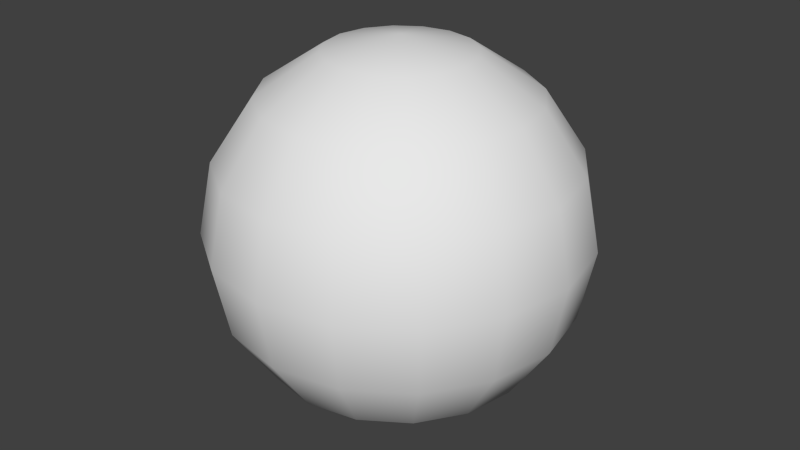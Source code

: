 # Source: BEAMModel.blend  (saved by Blender 2.68.0; exported with 4.5.12 LTS)
import bpy
from mathutils import Matrix  # noqa: F401  (used for matrix-valued properties, if any)

bpy.ops.wm.read_factory_settings(use_empty=True)
scene = bpy.context.scene
scene.name = 'Scene'

# ---- collections
col_collection_1 = bpy.data.collections.new('Collection 1'); scene.collection.children.link(col_collection_1)

# ---- world
world_world = bpy.data.worlds.new('World'); scene.world = world_world
world_world.color = (0.05088, 0.05088, 0.05088)
world_world.use_sun_shadow = False
world_world.sun_shadow_jitter_overblur = 0.0
world_world.cycles.sampling_method = 'MANUAL'
world_world.cycles.sample_map_resolution = 256

# ---- meshes
me_sphere = bpy.data.meshes.new('Sphere')
me_sphere.from_pydata([(-0.3827, 0.0, 0.9239), (-0.7071, 0.0, 0.7071), (-0.9239, 0.0, 0.3827), (-1.0, 0.0, -4.371e-08), (-0.9239, 0.0, -0.3827), (-0.7071, 0.0, -0.7071), (-0.3827, 0.0, -0.9239), (-0.3536, 0.1464, 0.9239), (-0.6533, 0.2706, 0.7071), (-0.8536, 0.3536, 0.3827), (-0.9239, 0.3827, -5.96e-08), (-0.8536, 0.3536, -0.3827), (-0.6533, 0.2706, -0.7071), (-0.3536, 0.1464, -0.9239), (-0.2706, 0.2706, 0.9239), (-0.5, 0.5, 0.7071), (-0.6533, 0.6533, 0.3827), (-0.7071, 0.7071, -5.96e-08), (-0.6533, 0.6533, -0.3827), (-0.5, 0.5, -0.7071), (-0.2706, 0.2706, -0.9239), (-0.1464, 0.3536, 0.9239), (-0.2706, 0.6533, 0.7071), (-0.3536, 0.8536, 0.3827), (-0.3827, 0.9239, -5.96e-08), (-0.3536, 0.8536, -0.3827), (-0.2706, 0.6533, -0.7071), (-0.1464, 0.3536, -0.9239), (-1.212e-07, 0.3827, 0.9239), (-1.361e-07, 0.7071, 0.7071), (-1.212e-07, 0.9239, 0.3827), (-1.212e-07, 1.0, -5.96e-08), (-1.212e-07, 0.9239, -0.3827), (-1.361e-07, 0.7071, -0.7071), (-1.361e-07, 0.3827, -0.9239), (0.1464, 0.3536, 0.9239), (0.2706, 0.6533, 0.7071), (0.3536, 0.8536, 0.3827), (0.3827, 0.9239, -5.96e-08), (0.3536, 0.8536, -0.3827), (0.2706, 0.6533, -0.7071), (0.1464, 0.3536, -0.9239), (-2.578e-07, -1.068e-07, 1.0), (0.2706, 0.2706, 0.9239), (0.5, 0.5, 0.7071), (0.6533, 0.6533, 0.3827), (0.7071, 0.7071, -5.96e-08), (0.6533, 0.6533, -0.3827), (0.5, 0.5, -0.7071), (0.2706, 0.2706, -0.9239), (0.3536, 0.1464, 0.9239), (0.6533, 0.2706, 0.7071), (0.8536, 0.3536, 0.3827), (0.9239, 0.3827, -5.96e-08), (0.8536, 0.3536, -0.3827), (0.6533, 0.2706, -0.7071), (0.3536, 0.1464, -0.9239), (-1.51e-07, 0.0, -1.0), (0.3827, -2.98e-08, 0.9239), (0.7071, -2.98e-08, 0.7071), (0.9239, -8.941e-08, 0.3827), (1.0, -2.98e-08, -5.96e-08), (0.9239, -8.941e-08, -0.3827), (0.7071, -2.98e-08, -0.7071), (0.3827, -2.98e-08, -0.9239), (0.3536, -0.1464, 0.9239), (0.6533, -0.2706, 0.7071), (0.8536, -0.3536, 0.3827), (0.9239, -0.3827, -5.96e-08), (0.8536, -0.3536, -0.3827), (0.6533, -0.2706, -0.7071), (0.3536, -0.1464, -0.9239), (0.2706, -0.2706, 0.9239), (0.5, -0.5, 0.7071), (0.6533, -0.6533, 0.3827), (0.7071, -0.7071, -5.96e-08), (0.6533, -0.6533, -0.3827), (0.5, -0.5, -0.7071), (0.2706, -0.2706, -0.9239), (0.1464, -0.3536, 0.9239), (0.2706, -0.6533, 0.7071), (0.3536, -0.8536, 0.3827), (0.3827, -0.9239, -5.96e-08), (0.3536, -0.8536, -0.3827), (0.2706, -0.6533, -0.7071), (0.1464, -0.3536, -0.9239), (-1.659e-07, -0.3827, 0.9239), (-1.659e-07, -0.7071, 0.7071), (-2.404e-07, -0.9239, 0.3827), (-1.808e-07, -1.0, -5.96e-08), (-2.404e-07, -0.9239, -0.3827), (-1.659e-07, -0.7071, -0.7071), (-1.659e-07, -0.3827, -0.9239), (-0.1464, -0.3536, 0.9239), (-0.2706, -0.6533, 0.7071), (-0.3536, -0.8536, 0.3827), (-0.3827, -0.9239, -5.96e-08), (-0.3536, -0.8536, -0.3827), (-0.2706, -0.6533, -0.7071), (-0.1464, -0.3536, -0.9239), (-0.2706, -0.2706, 0.9239), (-0.5, -0.5, 0.7071), (-0.6533, -0.6533, 0.3827), (-0.7071, -0.7071, -5.96e-08), (-0.6533, -0.6533, -0.3827), (-0.5, -0.5, -0.7071), (-0.2706, -0.2706, -0.9239), (-0.3536, -0.1464, 0.9239), (-0.6533, -0.2706, 0.7071), (-0.8536, -0.3536, 0.3827), (-0.9239, -0.3827, -5.96e-08), (-0.8536, -0.3536, -0.3827), (-0.6533, -0.2706, -0.7071), (-0.3536, -0.1464, -0.9239)], [], [(5, 4, 11, 12), (1, 0, 7, 8), (4, 3, 10, 11), (3, 2, 9, 10), (6, 5, 12, 13), (2, 1, 8, 9), (10, 9, 16, 17), (13, 12, 19, 20), (9, 8, 15, 16), (12, 11, 18, 19), (8, 7, 14, 15), (11, 10, 17, 18), (17, 16, 23, 24), (20, 19, 26, 27), (16, 15, 22, 23), (19, 18, 25, 26), (15, 14, 21, 22), (18, 17, 24, 25), (24, 23, 30, 31), (27, 26, 33, 34), (23, 22, 29, 30), (26, 25, 32, 33), (22, 21, 28, 29), (25, 24, 31, 32), (31, 30, 37, 38), (34, 33, 40, 41), (30, 29, 36, 37), (33, 32, 39, 40), (29, 28, 35, 36), (32, 31, 38, 39), (38, 37, 45, 46), (41, 40, 48, 49), (37, 36, 44, 45), (40, 39, 47, 48), (36, 35, 43, 44), (39, 38, 46, 47), (46, 45, 52, 53), (49, 48, 55, 56), (45, 44, 51, 52), (48, 47, 54, 55), (44, 43, 50, 51), (47, 46, 53, 54), (53, 52, 60, 61), (56, 55, 63, 64), (52, 51, 59, 60), (55, 54, 62, 63), (51, 50, 58, 59), (54, 53, 61, 62), (61, 60, 67, 68), (64, 63, 70, 71), (60, 59, 66, 67), (63, 62, 69, 70), (59, 58, 65, 66), (62, 61, 68, 69), (68, 67, 74, 75), (71, 70, 77, 78), (67, 66, 73, 74), (70, 69, 76, 77), (66, 65, 72, 73), (69, 68, 75, 76), (75, 74, 81, 82), (78, 77, 84, 85), (74, 73, 80, 81), (77, 76, 83, 84), (73, 72, 79, 80), (76, 75, 82, 83), (82, 81, 88, 89), (85, 84, 91, 92), (81, 80, 87, 88), (84, 83, 90, 91), (80, 79, 86, 87), (83, 82, 89, 90), (89, 88, 95, 96), (92, 91, 98, 99), (88, 87, 94, 95), (91, 90, 97, 98), (87, 86, 93, 94), (90, 89, 96, 97), (96, 95, 102, 103), (99, 98, 105, 106), (95, 94, 101, 102), (98, 97, 104, 105), (94, 93, 100, 101), (97, 96, 103, 104), (103, 102, 109, 110), (106, 105, 112, 113), (102, 101, 108, 109), (105, 104, 111, 112), (101, 100, 107, 108), (104, 103, 110, 111), (57, 6, 13), (0, 42, 7), (57, 13, 20), (7, 42, 14), (57, 20, 27), (14, 42, 21), (57, 27, 34), (21, 42, 28), (57, 34, 41), (28, 42, 35), (57, 41, 49), (35, 42, 43), (57, 49, 56), (43, 42, 50), (57, 56, 64), (50, 42, 58), (57, 64, 71), (58, 42, 65), (57, 71, 78), (65, 42, 72), (57, 78, 85), (72, 42, 79), (57, 85, 92), (79, 42, 86), (57, 92, 99), (86, 42, 93), (57, 99, 106), (93, 42, 100), (57, 106, 113), (100, 42, 107), (57, 113, 6), (107, 42, 0), (110, 109, 2, 3), (113, 112, 5, 6), (109, 108, 1, 2), (112, 111, 4, 5), (108, 107, 0, 1), (111, 110, 3, 4)])
me_sphere.polygons.foreach_set('use_smooth', [True] * 128)
_uv = me_sphere.uv_layers.new(name='UVMap')
_uv.uv.foreach_set('vector', [0.377, 0.8366, 0.299, 0.8469, 0.2988, 0.7612, 0.3768, 0.771, 0.8502, 0.2664, 0.7813, 0.3265, 0.7558, 0.3037, 0.742, 0.2926, 0.5066, 0.3495, 0.5057, 0.5253, 0.3728, 0.5282, 0.3672, 0.3525, 0.5057, 0.5253, 0.5049, 0.7011, 0.3779, 0.7038, 0.3728, 0.5282, 0.4671, 0.8213, 0.377, 0.8366, 0.3768, 0.771, 0.467, 0.7858, 0.9214, 0.2107, 0.8502, 0.2664, 0.742, 0.2926, 0.7988, 0.224, 0.3728, 0.5282, 0.3779, 0.7038, 0.2505, 0.7136, 0.2403, 0.5383, 0.467, 0.7858, 0.3768, 0.771, 0.3994, 0.7104, 0.4793, 0.753, 0.7988, 0.224, 0.742, 0.2926, 0.6893, 0.2707, 0.73, 0.1953, 0.3768, 0.771, 0.2988, 0.7612, 0.3283, 0.682, 0.3994, 0.7104, 0.742, 0.2926, 0.7558, 0.3037, 0.6662, 0.3602, 0.6893, 0.2707, 0.3672, 0.3525, 0.3728, 0.5282, 0.2403, 0.5383, 0.2293, 0.3631, 0.2403, 0.5383, 0.2505, 0.7136, 0.1223, 0.729, 0.1084, 0.5541, 0.4793, 0.753, 0.3994, 0.7104, 0.4415, 0.6639, 0.502, 0.7278, 0.3037, 0.8886, 0.2431, 0.9565, 0.1924, 0.9291, 0.2373, 0.8529, 0.3994, 0.7104, 0.3283, 0.682, 0.3783, 0.6701, 0.4415, 0.6639, 0.6893, 0.2707, 0.6662, 0.3602, 0.639, 0.361, 0.6391, 0.2722, 0.2293, 0.3631, 0.2403, 0.5383, 0.1084, 0.5541, 0.09389, 0.3793, 0.2742, 0.7681, 0.2373, 0.8529, 0.1583, 0.8212, 0.1888, 0.7339, 0.502, 0.7278, 0.4415, 0.6639, 0.4891, 0.6777, 0.5318, 0.7141, 0.2373, 0.8529, 0.1924, 0.9291, 0.1319, 0.9049, 0.1583, 0.8212, 0.2988, 0.646, 0.2975, 0.6877, 0.2186, 0.6561, 0.2383, 0.6218, 0.1924, 0.9291, 0.1462, 0.9853, 0.1135, 0.9722, 0.1319, 0.9049, 0.2975, 0.6877, 0.2742, 0.7681, 0.1888, 0.7339, 0.2186, 0.6561, 0.1888, 0.7339, 0.1583, 0.8212, 0.0788, 0.7985, 0.1027, 0.7092, 0.5318, 0.7141, 0.4891, 0.6777, 0.5683, 0.6726, 0.564, 0.714, 0.1583, 0.8212, 0.1319, 0.9049, 0.07104, 0.8875, 0.0788, 0.7985, 0.2383, 0.6218, 0.2186, 0.6561, 0.139, 0.6334, 0.1775, 0.6043, 0.1319, 0.9049, 0.1135, 0.9722, 0.08059, 0.9628, 0.07104, 0.8875, 0.2186, 0.6561, 0.1888, 0.7339, 0.1027, 0.7092, 0.139, 0.6334, 0.1027, 0.7092, 0.0788, 0.7985, 0.0108, 0.7881, 0.02907, 0.698, 0.564, 0.714, 0.5683, 0.6726, 0.6112, 0.6634, 0.5939, 0.7275, 0.0788, 0.7985, 0.07104, 0.8875, 0.019, 0.8795, 0.0108, 0.7881, 0.3763, 0.297, 0.3163, 0.3666, 0.2828, 0.3147, 0.3507, 0.2573, 0.3893, 0.2785, 0.4177, 0.208, 0.4462, 0.223, 0.442, 0.3062, 0.3163, 0.3666, 0.2346, 0.3895, 0.2008, 0.3577, 0.2828, 0.3147, 0.2008, 0.3577, 0.117, 0.3798, 0.08193, 0.3086, 0.1628, 0.2806, 0.394, 0.1943, 0.3507, 0.2573, 0.3238, 0.2028, 0.3795, 0.1648, 0.117, 0.3798, 0.04435, 0.3776, 0.01749, 0.3231, 0.08193, 0.3086, 0.3507, 0.2573, 0.2828, 0.3147, 0.2477, 0.2435, 0.3238, 0.2028, 0.442, 0.3062, 0.4462, 0.223, 0.4789, 0.2249, 0.5024, 0.3097, 0.2828, 0.3147, 0.2008, 0.3577, 0.1628, 0.2806, 0.2477, 0.2435, 0.1628, 0.2806, 0.08193, 0.3086, 0.05061, 0.2289, 0.1289, 0.1944, 0.3795, 0.1648, 0.3238, 0.2028, 0.2998, 0.1418, 0.3665, 0.1318, 0.5461, 0.321, 0.5024, 0.3097, 0.5613, 0.2883, 0.6108, 0.3467, 0.3238, 0.2028, 0.2477, 0.2435, 0.2164, 0.1638, 0.2998, 0.1418, 0.5024, 0.3097, 0.4789, 0.2249, 0.5108, 0.2133, 0.5613, 0.2883, 0.2477, 0.2435, 0.1628, 0.2806, 0.1289, 0.1944, 0.2164, 0.1638, 0.1289, 0.1944, 0.05061, 0.2289, 0.02784, 0.1528, 0.1042, 0.112, 0.3665, 0.1318, 0.2998, 0.1418, 0.2824, 0.08357, 0.3571, 0.1003, 0.6108, 0.3467, 0.5613, 0.2883, 0.6097, 0.2454, 0.6741, 0.2906, 0.2998, 0.1418, 0.2164, 0.1638, 0.1936, 0.0877, 0.2824, 0.08357, 0.5613, 0.2883, 0.5108, 0.2133, 0.537, 0.1901, 0.6097, 0.2454, 0.2164, 0.1638, 0.1289, 0.1944, 0.1042, 0.112, 0.1936, 0.0877, 0.1042, 0.112, 0.02784, 0.1528, 0.01709, 0.09197, 0.09259, 0.04616, 0.3571, 0.1003, 0.2824, 0.08357, 0.2742, 0.037, 0.3526, 0.07505, 0.6741, 0.2906, 0.6097, 0.2454, 0.6403, 0.1874, 0.714, 0.2148, 0.2824, 0.08357, 0.1936, 0.0877, 0.1829, 0.02686, 0.2742, 0.037, 0.6097, 0.2454, 0.537, 0.1901, 0.5535, 0.1587, 0.6403, 0.1874, 0.1936, 0.0877, 0.1042, 0.112, 0.09259, 0.04616, 0.1829, 0.02686, 0.9023, 0.8278, 0.8651, 0.906, 0.7881, 0.8868, 0.819, 0.807, 0.9025, 0.5747, 0.9226, 0.6486, 0.8636, 0.6338, 0.8706, 0.5668, 0.714, 0.2148, 0.6403, 0.1874, 0.6483, 0.1232, 0.7245, 0.1309, 0.9226, 0.6486, 0.9225, 0.7374, 0.8455, 0.7182, 0.8636, 0.6338, 0.6403, 0.1874, 0.5535, 0.1587, 0.5579, 0.1239, 0.6483, 0.1232, 0.9225, 0.7374, 0.9023, 0.8278, 0.819, 0.807, 0.8455, 0.7182, 0.819, 0.807, 0.7881, 0.8868, 0.707, 0.8592, 0.7312, 0.7771, 0.8706, 0.5668, 0.8636, 0.6338, 0.8016, 0.6127, 0.837, 0.5553, 0.7245, 0.1309, 0.6483, 0.1232, 0.6326, 0.06251, 0.704, 0.05168, 0.8636, 0.6338, 0.8455, 0.7182, 0.7644, 0.6906, 0.8016, 0.6127, 0.6483, 0.1232, 0.5579, 0.1239, 0.5494, 0.09109, 0.6326, 0.06251, 0.8455, 0.7182, 0.819, 0.807, 0.7312, 0.7771, 0.7644, 0.6906, 0.7312, 0.7771, 0.707, 0.8592, 0.6342, 0.8274, 0.6524, 0.7427, 0.5646, 0.8924, 0.5571, 0.968, 0.4975, 0.9682, 0.5323, 0.8925, 0.707, 0.8592, 0.6955, 0.9242, 0.6398, 0.8999, 0.6342, 0.8274, 0.8016, 0.6127, 0.7644, 0.6906, 0.6916, 0.6588, 0.7605, 0.6274, 0.6326, 0.06251, 0.5494, 0.09109, 0.5293, 0.06518, 0.5956, 0.01465, 0.7644, 0.6906, 0.7312, 0.7771, 0.6524, 0.7427, 0.6916, 0.6588, 0.9027, 0.5589, 0.8881, 0.7337, 0.7596, 0.7171, 0.7709, 0.542, 0.5323, 0.8925, 0.4975, 0.9682, 0.4423, 0.9433, 0.5025, 0.879, 0.9215, 0.5061, 0.8798, 0.489, 0.8839, 0.432, 0.9268, 0.4317, 0.7605, 0.6274, 0.6916, 0.6588, 0.6529, 0.6667, 0.7392, 0.6354, 0.8798, 0.489, 0.8334, 0.4645, 0.821, 0.4141, 0.8839, 0.432, 0.9177, 0.3842, 0.9027, 0.5589, 0.7709, 0.542, 0.783, 0.3669, 0.7709, 0.542, 0.7596, 0.7171, 0.632, 0.7058, 0.6386, 0.5302, 0.5025, 0.879, 0.4423, 0.9433, 0.4, 0.8971, 0.4796, 0.854, 0.9268, 0.4317, 0.8839, 0.432, 0.8235, 0.3906, 0.9053, 0.352, 0.4423, 0.9433, 0.3844, 0.9863, 0.3291, 0.9259, 0.4, 0.8971, 0.8839, 0.432, 0.821, 0.4141, 0.795, 0.3713, 0.8235, 0.3906, 0.783, 0.3669, 0.7709, 0.542, 0.6386, 0.5302, 0.6457, 0.3546, 0.5557, 0.8032, 0.4671, 0.8213, 0.467, 0.7858, 0.7813, 0.3265, 0.7546, 0.3452, 0.7558, 0.3037, 0.5557, 0.8032, 0.467, 0.7858, 0.4793, 0.753, 0.41, 0.08309, 0.4668, 0.1331, 0.3935, 0.1145, 0.5557, 0.8032, 0.4793, 0.753, 0.502, 0.7278, 0.3935, 0.1145, 0.4668, 0.1331, 0.3891, 0.1492, 0.5557, 0.8032, 0.502, 0.7278, 0.5318, 0.7141, 0.3891, 0.1492, 0.4668, 0.1331, 0.3976, 0.1821, 0.5557, 0.8032, 0.5318, 0.7141, 0.564, 0.714, 0.3976, 0.1821, 0.4668, 0.1331, 0.4177, 0.208, 0.5557, 0.8032, 0.564, 0.714, 0.5939, 0.7275, 0.4177, 0.208, 0.4668, 0.1331, 0.4462, 0.223, 0.5557, 0.8032, 0.5939, 0.7275, 0.6168, 0.7525, 0.4462, 0.223, 0.4668, 0.1331, 0.4789, 0.2249, 0.5557, 0.8032, 0.6168, 0.7525, 0.6292, 0.7853, 0.4789, 0.2249, 0.4668, 0.1331, 0.5108, 0.2133, 0.5557, 0.8032, 0.6292, 0.7853, 0.6293, 0.8208, 0.5108, 0.2133, 0.4668, 0.1331, 0.537, 0.1901, 0.5557, 0.8032, 0.6293, 0.8208, 0.6171, 0.8536, 0.537, 0.1901, 0.4668, 0.1331, 0.5535, 0.1587, 0.5557, 0.8032, 0.6171, 0.8536, 0.5944, 0.8787, 0.5535, 0.1587, 0.4668, 0.1331, 0.5579, 0.1239, 0.5557, 0.8032, 0.5944, 0.8787, 0.5646, 0.8924, 0.5579, 0.1239, 0.4668, 0.1331, 0.5494, 0.09109, 0.5557, 0.8032, 0.5646, 0.8924, 0.5323, 0.8925, 0.5494, 0.09109, 0.4668, 0.1331, 0.5293, 0.06518, 0.5557, 0.8032, 0.5323, 0.8925, 0.5025, 0.879, 0.5293, 0.06518, 0.4668, 0.1331, 0.5008, 0.05015, 0.5557, 0.8032, 0.5025, 0.879, 0.4796, 0.854, 0.5008, 0.05015, 0.4668, 0.1331, 0.4681, 0.04827, 0.5557, 0.8032, 0.4796, 0.854, 0.4671, 0.8213, 0.795, 0.3713, 0.7546, 0.3452, 0.7813, 0.3265, 0.6386, 0.5302, 0.632, 0.7058, 0.5049, 0.7011, 0.5057, 0.5253, 0.4796, 0.854, 0.4, 0.8971, 0.377, 0.8366, 0.4671, 0.8213, 0.9053, 0.352, 0.8235, 0.3906, 0.8502, 0.2664, 0.9214, 0.2107, 0.4, 0.8971, 0.3291, 0.9259, 0.299, 0.8469, 0.377, 0.8366, 0.8235, 0.3906, 0.795, 0.3713, 0.7813, 0.3265, 0.8502, 0.2664, 0.6457, 0.3546, 0.6386, 0.5302, 0.5057, 0.5253, 0.5066, 0.3495])
me_sphere.use_remesh_preserve_volume = False
me_sphere.use_remesh_preserve_attributes = False
me_sphere.use_mirror_vertex_groups = False
me_sphere.update()

# ---- objects
ob_sphere = bpy.data.objects.new('Sphere', me_sphere)

# ---- transforms, parenting, visibility, modifiers, constraints
ob_sphere.location = (0.0, 0.0, 0.0)
ob_sphere.lineart.crease_threshold = 0.0

# ---- collection membership
col_collection_1.objects.link(ob_sphere)

# ---- scene / render settings (as saved in the file)
scene.frame_start = 1; scene.frame_end = 250; scene.frame_set(235)
scene.render.engine = 'BLENDER_EEVEE_NEXT'
scene.render.image_settings.color_mode = 'RGB'
scene.render.image_settings.compression = 90
scene.render.resolution_percentage = 50
scene.render.dither_intensity = 0.0
scene.cycles.use_denoising = False
scene.cycles.samples = 10
scene.cycles.sampling_pattern = 'TABULATED_SOBOL'
scene.cycles.light_sampling_threshold = 0.0
scene.cycles.use_adaptive_sampling = False
scene.cycles.use_light_tree = False
scene.cycles.blur_glossy = 0.0
scene.cycles.volume_bounces = 1
scene.cycles.pixel_filter_type = 'GAUSSIAN'
scene.cycles.sample_clamp_indirect = 0.0
scene.view_settings.view_transform = 'Standard'
bpy.context.view_layer.update()

# ---- added for rendering (the .blend has no active camera and no usable light): camera, sun
cam_auto = bpy.data.cameras.new('AutoCamera')
cam_auto.lens = 50.0
cam_auto.sensor_width = 36.0
cam_auto.clip_end = 1000.0
ob_auto_camera = bpy.data.objects.new('AutoCamera', cam_auto)
scene.collection.objects.link(ob_auto_camera)
ob_auto_camera.location = (3.20507, -3.84609, 2.56406)
ob_auto_camera.rotation_euler = (1.09748, -7.21219e-08, 0.694738)
scene.camera = ob_auto_camera
light_auto_sun = bpy.data.lights.new('AutoSun', 'SUN')
light_auto_sun.energy = 3.0
light_auto_sun.angle = 0.0523599
ob_auto_sun = bpy.data.objects.new('AutoSun', light_auto_sun)
scene.collection.objects.link(ob_auto_sun)
ob_auto_sun.rotation_euler = (0.872665, 0.174533, 0.523599)
bpy.context.view_layer.update()
